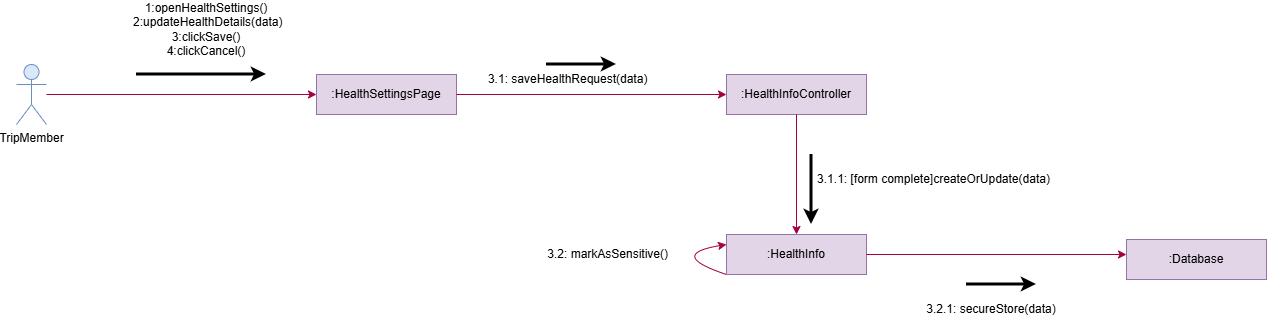

The diagram above was exported from draw.io. Its source (the exported page's mxGraphModel, read from the mxfile embedded in the PNG):
<mxGraphModel dx="1342" dy="826" grid="1" gridSize="10" guides="1" tooltips="1" connect="1" arrows="1" fold="1" page="1" pageScale="1" pageWidth="850" pageHeight="1100" math="0" shadow="0">
  <root>
    <mxCell id="0" />
    <mxCell id="1" parent="0" />
    <mxCell id="VhLPaEcPhWqGlSeYNSLH-1" parent="1" style="shape=umlActor;verticalLabelPosition=bottom;verticalAlign=top;html=1;outlineConnect=0;fillColor=#dae8fc;strokeColor=#6c8ebf;" value="TripMember" vertex="1">
      <mxGeometry height="60" width="30" x="80" y="430" as="geometry" />
    </mxCell>
    <mxCell id="VhLPaEcPhWqGlSeYNSLH-2" parent="1" style="rounded=0;whiteSpace=wrap;html=1;fillColor=#e1d5e7;strokeColor=#9673a6;" value=":HealthSettingsPage" vertex="1">
      <mxGeometry height="40" width="140" x="380" y="440" as="geometry" />
    </mxCell>
    <mxCell id="VhLPaEcPhWqGlSeYNSLH-3" parent="1" style="rounded=0;whiteSpace=wrap;html=1;fillColor=#e1d5e7;strokeColor=#9673a6;" value=":HealthInfoController" vertex="1">
      <mxGeometry height="40" width="140" x="790" y="440" as="geometry" />
    </mxCell>
    <mxCell id="VhLPaEcPhWqGlSeYNSLH-4" edge="1" parent="1" source="VhLPaEcPhWqGlSeYNSLH-2" style="endArrow=classic;html=1;rounded=0;exitX=1;exitY=0.5;exitDx=0;exitDy=0;entryX=0;entryY=0.5;entryDx=0;entryDy=0;fillColor=#d80073;strokeColor=#A50040;" target="VhLPaEcPhWqGlSeYNSLH-3" value="">
      <mxGeometry height="50" relative="1" width="50" as="geometry">
        <mxPoint x="780" y="420" as="sourcePoint" />
        <mxPoint x="830" y="370" as="targetPoint" />
      </mxGeometry>
    </mxCell>
    <mxCell id="VhLPaEcPhWqGlSeYNSLH-5" edge="1" parent="1" source="VhLPaEcPhWqGlSeYNSLH-1" style="endArrow=classic;html=1;rounded=0;entryX=0;entryY=0.5;entryDx=0;entryDy=0;fillColor=#d80073;strokeColor=#A50040;" target="VhLPaEcPhWqGlSeYNSLH-2" value="">
      <mxGeometry height="50" relative="1" width="50" as="geometry">
        <mxPoint x="480" y="360" as="sourcePoint" />
        <mxPoint x="750" y="360" as="targetPoint" />
      </mxGeometry>
    </mxCell>
    <mxCell id="VhLPaEcPhWqGlSeYNSLH-6" parent="1" style="rounded=0;whiteSpace=wrap;html=1;fillColor=#e1d5e7;strokeColor=#9673a6;" value=":HealthInfo" vertex="1">
      <mxGeometry height="40" width="140" x="790" y="600" as="geometry" />
    </mxCell>
    <mxCell id="VhLPaEcPhWqGlSeYNSLH-7" edge="1" parent="1" source="VhLPaEcPhWqGlSeYNSLH-3" style="endArrow=classic;html=1;rounded=0;exitX=0.5;exitY=1;exitDx=0;exitDy=0;entryX=0.5;entryY=0;entryDx=0;entryDy=0;fillColor=#d80073;strokeColor=#A50040;" target="VhLPaEcPhWqGlSeYNSLH-6" value="">
      <mxGeometry height="50" relative="1" width="50" as="geometry">
        <mxPoint x="660" y="520" as="sourcePoint" />
        <mxPoint x="930" y="520" as="targetPoint" />
      </mxGeometry>
    </mxCell>
    <mxCell id="VhLPaEcPhWqGlSeYNSLH-8" parent="1" style="rounded=0;whiteSpace=wrap;html=1;fillColor=#e1d5e7;strokeColor=#9673a6;" value=":Database" vertex="1">
      <mxGeometry height="40" width="140" x="1190" y="605" as="geometry" />
    </mxCell>
    <mxCell id="VhLPaEcPhWqGlSeYNSLH-9" edge="1" parent="1" source="VhLPaEcPhWqGlSeYNSLH-6" style="endArrow=classic;html=1;rounded=0;exitX=1;exitY=0.5;exitDx=0;exitDy=0;fillColor=#d80073;strokeColor=#A50040;" value="">
      <mxGeometry height="50" relative="1" width="50" as="geometry">
        <mxPoint x="780" y="740" as="sourcePoint" />
        <mxPoint x="1190" y="620" as="targetPoint" />
      </mxGeometry>
    </mxCell>
    <mxCell id="VhLPaEcPhWqGlSeYNSLH-10" parent="1" style="text;html=1;whiteSpace=wrap;strokeColor=none;fillColor=none;align=center;verticalAlign=middle;rounded=0;" value="&amp;nbsp;3.1: saveHealthRequest(data)" vertex="1">
      <mxGeometry height="30" width="200" x="530" y="430" as="geometry" />
    </mxCell>
    <mxCell id="VhLPaEcPhWqGlSeYNSLH-11" parent="1" style="text;html=1;whiteSpace=wrap;strokeColor=none;fillColor=none;align=center;verticalAlign=middle;rounded=0;" value="3.1.1: [form complete]createOrUpdate(data)" vertex="1">
      <mxGeometry height="30" width="265" x="865" y="530" as="geometry" />
    </mxCell>
    <mxCell id="VhLPaEcPhWqGlSeYNSLH-12" edge="1" parent="1" source="VhLPaEcPhWqGlSeYNSLH-6" style="endArrow=classic;html=1;rounded=0;exitX=0;exitY=1;exitDx=0;exitDy=0;entryX=0;entryY=0.25;entryDx=0;entryDy=0;curved=1;fillColor=#d80073;strokeColor=#A50040;" target="VhLPaEcPhWqGlSeYNSLH-6" value="">
      <mxGeometry height="50" relative="1" width="50" as="geometry">
        <Array as="points">
          <mxPoint x="730" y="620" />
        </Array>
        <mxPoint x="760" y="590" as="sourcePoint" />
        <mxPoint x="680" y="630" as="targetPoint" />
      </mxGeometry>
    </mxCell>
    <mxCell id="VhLPaEcPhWqGlSeYNSLH-13" parent="1" style="text;html=1;whiteSpace=wrap;strokeColor=none;fillColor=none;align=center;verticalAlign=middle;rounded=0;" value="&amp;nbsp;3.2: markAsSensitive()" vertex="1">
      <mxGeometry height="30" width="200" x="570" y="605" as="geometry" />
    </mxCell>
    <mxCell id="VhLPaEcPhWqGlSeYNSLH-14" parent="1" style="text;html=1;whiteSpace=wrap;strokeColor=none;fillColor=none;align=center;verticalAlign=middle;rounded=0;" value="3.2.1: secureStore(data)" vertex="1">
      <mxGeometry height="30" width="150" x="980" y="660" as="geometry" />
    </mxCell>
    <mxCell id="VhLPaEcPhWqGlSeYNSLH-15" parent="1" style="text;html=1;whiteSpace=wrap;strokeColor=none;fillColor=none;align=center;verticalAlign=middle;rounded=0;" value="1:openHealthSettings()&lt;div&gt;&amp;nbsp;2:updateHealthDetails(data)&lt;/div&gt;&lt;div&gt;3:clickSave()&lt;/div&gt;&lt;div&gt;4:clickCancel()&lt;/div&gt;" vertex="1">
      <mxGeometry height="30" width="60" x="240" y="380" as="geometry" />
    </mxCell>
    <mxCell id="VhLPaEcPhWqGlSeYNSLH-24" edge="1" parent="1" style="endArrow=classic;html=1;rounded=0;strokeWidth=3;" value="">
      <mxGeometry height="50" relative="1" width="50" as="geometry">
        <mxPoint x="875" y="520" as="sourcePoint" />
        <mxPoint x="875" y="590" as="targetPoint" />
      </mxGeometry>
    </mxCell>
    <mxCell id="VhLPaEcPhWqGlSeYNSLH-26" edge="1" parent="1" style="endArrow=classic;html=1;rounded=0;strokeWidth=3;" value="">
      <mxGeometry height="50" relative="1" width="50" as="geometry">
        <mxPoint x="200" y="440" as="sourcePoint" />
        <mxPoint x="330" y="440" as="targetPoint" />
      </mxGeometry>
    </mxCell>
    <mxCell id="VhLPaEcPhWqGlSeYNSLH-27" edge="1" parent="1" style="endArrow=classic;html=1;rounded=0;strokeWidth=3;" value="">
      <mxGeometry height="50" relative="1" width="50" as="geometry">
        <mxPoint x="610" y="430" as="sourcePoint" />
        <mxPoint x="680" y="430" as="targetPoint" />
      </mxGeometry>
    </mxCell>
    <mxCell id="VhLPaEcPhWqGlSeYNSLH-35" edge="1" parent="1" style="endArrow=classic;html=1;rounded=0;strokeWidth=3;" value="">
      <mxGeometry height="50" relative="1" width="50" as="geometry">
        <mxPoint x="1030" y="650" as="sourcePoint" />
        <mxPoint x="1100" y="650" as="targetPoint" />
      </mxGeometry>
    </mxCell>
  </root>
</mxGraphModel>